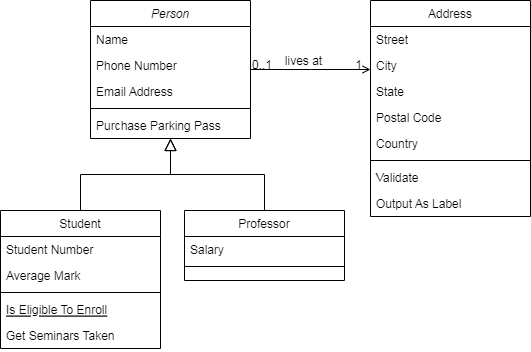

The diagram above was exported from draw.io. Its source (the exported page's mxGraphModel, read from the mxfile embedded in the PNG):
<mxGraphModel dx="880" dy="396" grid="1" gridSize="10" guides="1" tooltips="1" connect="1" arrows="1" fold="1" page="1" pageScale="1" pageWidth="827" pageHeight="1169" math="0" shadow="0">
  <root>
    <mxCell id="WIyWlLk6GJQsqaUBKTNV-0" />
    <mxCell id="WIyWlLk6GJQsqaUBKTNV-1" parent="WIyWlLk6GJQsqaUBKTNV-0" />
    <mxCell id="zkfFHV4jXpPFQw0GAbJ--0" value="Person" style="swimlane;fontStyle=2;align=center;verticalAlign=top;childLayout=stackLayout;horizontal=1;startSize=26;horizontalStack=0;resizeParent=1;resizeLast=0;collapsible=1;marginBottom=0;rounded=0;shadow=0;strokeWidth=1;" parent="WIyWlLk6GJQsqaUBKTNV-1" vertex="1">
      <mxGeometry x="160" y="130" width="160" height="138" as="geometry">
        <mxRectangle x="230" y="140" width="160" height="26" as="alternateBounds" />
      </mxGeometry>
    </mxCell>
    <mxCell id="zkfFHV4jXpPFQw0GAbJ--1" value="Name" style="text;align=left;verticalAlign=top;spacingLeft=4;spacingRight=4;overflow=hidden;rotatable=0;points=[[0,0.5],[1,0.5]];portConstraint=eastwest;" parent="zkfFHV4jXpPFQw0GAbJ--0" vertex="1">
      <mxGeometry y="26" width="160" height="26" as="geometry" />
    </mxCell>
    <mxCell id="zkfFHV4jXpPFQw0GAbJ--2" value="Phone Number" style="text;align=left;verticalAlign=top;spacingLeft=4;spacingRight=4;overflow=hidden;rotatable=0;points=[[0,0.5],[1,0.5]];portConstraint=eastwest;rounded=0;shadow=0;html=0;" parent="zkfFHV4jXpPFQw0GAbJ--0" vertex="1">
      <mxGeometry y="52" width="160" height="26" as="geometry" />
    </mxCell>
    <mxCell id="zkfFHV4jXpPFQw0GAbJ--3" value="Email Address" style="text;align=left;verticalAlign=top;spacingLeft=4;spacingRight=4;overflow=hidden;rotatable=0;points=[[0,0.5],[1,0.5]];portConstraint=eastwest;rounded=0;shadow=0;html=0;" parent="zkfFHV4jXpPFQw0GAbJ--0" vertex="1">
      <mxGeometry y="78" width="160" height="26" as="geometry" />
    </mxCell>
    <mxCell id="zkfFHV4jXpPFQw0GAbJ--4" value="" style="line;html=1;strokeWidth=1;align=left;verticalAlign=middle;spacingTop=-1;spacingLeft=3;spacingRight=3;rotatable=0;labelPosition=right;points=[];portConstraint=eastwest;" parent="zkfFHV4jXpPFQw0GAbJ--0" vertex="1">
      <mxGeometry y="104" width="160" height="8" as="geometry" />
    </mxCell>
    <mxCell id="zkfFHV4jXpPFQw0GAbJ--5" value="Purchase Parking Pass" style="text;align=left;verticalAlign=top;spacingLeft=4;spacingRight=4;overflow=hidden;rotatable=0;points=[[0,0.5],[1,0.5]];portConstraint=eastwest;" parent="zkfFHV4jXpPFQw0GAbJ--0" vertex="1">
      <mxGeometry y="112" width="160" height="26" as="geometry" />
    </mxCell>
    <mxCell id="zkfFHV4jXpPFQw0GAbJ--6" value="Student" style="swimlane;fontStyle=0;align=center;verticalAlign=top;childLayout=stackLayout;horizontal=1;startSize=26;horizontalStack=0;resizeParent=1;resizeLast=0;collapsible=1;marginBottom=0;rounded=0;shadow=0;strokeWidth=1;" parent="WIyWlLk6GJQsqaUBKTNV-1" vertex="1">
      <mxGeometry x="70" y="340" width="160" height="138" as="geometry">
        <mxRectangle x="130" y="380" width="160" height="26" as="alternateBounds" />
      </mxGeometry>
    </mxCell>
    <mxCell id="zkfFHV4jXpPFQw0GAbJ--7" value="Student Number" style="text;align=left;verticalAlign=top;spacingLeft=4;spacingRight=4;overflow=hidden;rotatable=0;points=[[0,0.5],[1,0.5]];portConstraint=eastwest;" parent="zkfFHV4jXpPFQw0GAbJ--6" vertex="1">
      <mxGeometry y="26" width="160" height="26" as="geometry" />
    </mxCell>
    <mxCell id="zkfFHV4jXpPFQw0GAbJ--8" value="Average Mark" style="text;align=left;verticalAlign=top;spacingLeft=4;spacingRight=4;overflow=hidden;rotatable=0;points=[[0,0.5],[1,0.5]];portConstraint=eastwest;rounded=0;shadow=0;html=0;" parent="zkfFHV4jXpPFQw0GAbJ--6" vertex="1">
      <mxGeometry y="52" width="160" height="26" as="geometry" />
    </mxCell>
    <mxCell id="zkfFHV4jXpPFQw0GAbJ--9" value="" style="line;html=1;strokeWidth=1;align=left;verticalAlign=middle;spacingTop=-1;spacingLeft=3;spacingRight=3;rotatable=0;labelPosition=right;points=[];portConstraint=eastwest;" parent="zkfFHV4jXpPFQw0GAbJ--6" vertex="1">
      <mxGeometry y="78" width="160" height="8" as="geometry" />
    </mxCell>
    <mxCell id="zkfFHV4jXpPFQw0GAbJ--10" value="Is Eligible To Enroll" style="text;align=left;verticalAlign=top;spacingLeft=4;spacingRight=4;overflow=hidden;rotatable=0;points=[[0,0.5],[1,0.5]];portConstraint=eastwest;fontStyle=4" parent="zkfFHV4jXpPFQw0GAbJ--6" vertex="1">
      <mxGeometry y="86" width="160" height="26" as="geometry" />
    </mxCell>
    <mxCell id="zkfFHV4jXpPFQw0GAbJ--11" value="Get Seminars Taken" style="text;align=left;verticalAlign=top;spacingLeft=4;spacingRight=4;overflow=hidden;rotatable=0;points=[[0,0.5],[1,0.5]];portConstraint=eastwest;" parent="zkfFHV4jXpPFQw0GAbJ--6" vertex="1">
      <mxGeometry y="112" width="160" height="26" as="geometry" />
    </mxCell>
    <mxCell id="zkfFHV4jXpPFQw0GAbJ--12" value="" style="endArrow=block;endSize=10;endFill=0;shadow=0;strokeWidth=1;rounded=0;edgeStyle=elbowEdgeStyle;elbow=vertical;" parent="WIyWlLk6GJQsqaUBKTNV-1" source="zkfFHV4jXpPFQw0GAbJ--6" target="zkfFHV4jXpPFQw0GAbJ--0" edge="1">
      <mxGeometry width="160" relative="1" as="geometry">
        <mxPoint x="200" y="203" as="sourcePoint" />
        <mxPoint x="200" y="203" as="targetPoint" />
      </mxGeometry>
    </mxCell>
    <mxCell id="zkfFHV4jXpPFQw0GAbJ--13" value="Professor" style="swimlane;fontStyle=0;align=center;verticalAlign=top;childLayout=stackLayout;horizontal=1;startSize=26;horizontalStack=0;resizeParent=1;resizeLast=0;collapsible=1;marginBottom=0;rounded=0;shadow=0;strokeWidth=1;" parent="WIyWlLk6GJQsqaUBKTNV-1" vertex="1">
      <mxGeometry x="254" y="340" width="160" height="70" as="geometry">
        <mxRectangle x="340" y="380" width="170" height="26" as="alternateBounds" />
      </mxGeometry>
    </mxCell>
    <mxCell id="zkfFHV4jXpPFQw0GAbJ--14" value="Salary" style="text;align=left;verticalAlign=top;spacingLeft=4;spacingRight=4;overflow=hidden;rotatable=0;points=[[0,0.5],[1,0.5]];portConstraint=eastwest;" parent="zkfFHV4jXpPFQw0GAbJ--13" vertex="1">
      <mxGeometry y="26" width="160" height="26" as="geometry" />
    </mxCell>
    <mxCell id="zkfFHV4jXpPFQw0GAbJ--15" value="" style="line;html=1;strokeWidth=1;align=left;verticalAlign=middle;spacingTop=-1;spacingLeft=3;spacingRight=3;rotatable=0;labelPosition=right;points=[];portConstraint=eastwest;" parent="zkfFHV4jXpPFQw0GAbJ--13" vertex="1">
      <mxGeometry y="52" width="160" height="8" as="geometry" />
    </mxCell>
    <mxCell id="zkfFHV4jXpPFQw0GAbJ--16" value="" style="endArrow=block;endSize=10;endFill=0;shadow=0;strokeWidth=1;rounded=0;edgeStyle=elbowEdgeStyle;elbow=vertical;" parent="WIyWlLk6GJQsqaUBKTNV-1" source="zkfFHV4jXpPFQw0GAbJ--13" target="zkfFHV4jXpPFQw0GAbJ--0" edge="1">
      <mxGeometry width="160" relative="1" as="geometry">
        <mxPoint x="210" y="373" as="sourcePoint" />
        <mxPoint x="310" y="271" as="targetPoint" />
      </mxGeometry>
    </mxCell>
    <mxCell id="zkfFHV4jXpPFQw0GAbJ--17" value="Address" style="swimlane;fontStyle=0;align=center;verticalAlign=top;childLayout=stackLayout;horizontal=1;startSize=26;horizontalStack=0;resizeParent=1;resizeLast=0;collapsible=1;marginBottom=0;rounded=0;shadow=0;strokeWidth=1;" parent="WIyWlLk6GJQsqaUBKTNV-1" vertex="1">
      <mxGeometry x="440" y="130" width="160" height="216" as="geometry">
        <mxRectangle x="550" y="140" width="160" height="26" as="alternateBounds" />
      </mxGeometry>
    </mxCell>
    <mxCell id="zkfFHV4jXpPFQw0GAbJ--18" value="Street" style="text;align=left;verticalAlign=top;spacingLeft=4;spacingRight=4;overflow=hidden;rotatable=0;points=[[0,0.5],[1,0.5]];portConstraint=eastwest;" parent="zkfFHV4jXpPFQw0GAbJ--17" vertex="1">
      <mxGeometry y="26" width="160" height="26" as="geometry" />
    </mxCell>
    <mxCell id="zkfFHV4jXpPFQw0GAbJ--19" value="City" style="text;align=left;verticalAlign=top;spacingLeft=4;spacingRight=4;overflow=hidden;rotatable=0;points=[[0,0.5],[1,0.5]];portConstraint=eastwest;rounded=0;shadow=0;html=0;" parent="zkfFHV4jXpPFQw0GAbJ--17" vertex="1">
      <mxGeometry y="52" width="160" height="26" as="geometry" />
    </mxCell>
    <mxCell id="zkfFHV4jXpPFQw0GAbJ--20" value="State" style="text;align=left;verticalAlign=top;spacingLeft=4;spacingRight=4;overflow=hidden;rotatable=0;points=[[0,0.5],[1,0.5]];portConstraint=eastwest;rounded=0;shadow=0;html=0;" parent="zkfFHV4jXpPFQw0GAbJ--17" vertex="1">
      <mxGeometry y="78" width="160" height="26" as="geometry" />
    </mxCell>
    <mxCell id="zkfFHV4jXpPFQw0GAbJ--21" value="Postal Code" style="text;align=left;verticalAlign=top;spacingLeft=4;spacingRight=4;overflow=hidden;rotatable=0;points=[[0,0.5],[1,0.5]];portConstraint=eastwest;rounded=0;shadow=0;html=0;" parent="zkfFHV4jXpPFQw0GAbJ--17" vertex="1">
      <mxGeometry y="104" width="160" height="26" as="geometry" />
    </mxCell>
    <mxCell id="zkfFHV4jXpPFQw0GAbJ--22" value="Country" style="text;align=left;verticalAlign=top;spacingLeft=4;spacingRight=4;overflow=hidden;rotatable=0;points=[[0,0.5],[1,0.5]];portConstraint=eastwest;rounded=0;shadow=0;html=0;" parent="zkfFHV4jXpPFQw0GAbJ--17" vertex="1">
      <mxGeometry y="130" width="160" height="26" as="geometry" />
    </mxCell>
    <mxCell id="zkfFHV4jXpPFQw0GAbJ--23" value="" style="line;html=1;strokeWidth=1;align=left;verticalAlign=middle;spacingTop=-1;spacingLeft=3;spacingRight=3;rotatable=0;labelPosition=right;points=[];portConstraint=eastwest;" parent="zkfFHV4jXpPFQw0GAbJ--17" vertex="1">
      <mxGeometry y="156" width="160" height="8" as="geometry" />
    </mxCell>
    <mxCell id="zkfFHV4jXpPFQw0GAbJ--24" value="Validate" style="text;align=left;verticalAlign=top;spacingLeft=4;spacingRight=4;overflow=hidden;rotatable=0;points=[[0,0.5],[1,0.5]];portConstraint=eastwest;" parent="zkfFHV4jXpPFQw0GAbJ--17" vertex="1">
      <mxGeometry y="164" width="160" height="26" as="geometry" />
    </mxCell>
    <mxCell id="zkfFHV4jXpPFQw0GAbJ--25" value="Output As Label" style="text;align=left;verticalAlign=top;spacingLeft=4;spacingRight=4;overflow=hidden;rotatable=0;points=[[0,0.5],[1,0.5]];portConstraint=eastwest;" parent="zkfFHV4jXpPFQw0GAbJ--17" vertex="1">
      <mxGeometry y="190" width="160" height="26" as="geometry" />
    </mxCell>
    <mxCell id="zkfFHV4jXpPFQw0GAbJ--26" value="" style="endArrow=open;shadow=0;strokeWidth=1;rounded=0;endFill=1;edgeStyle=elbowEdgeStyle;elbow=vertical;" parent="WIyWlLk6GJQsqaUBKTNV-1" source="zkfFHV4jXpPFQw0GAbJ--0" target="zkfFHV4jXpPFQw0GAbJ--17" edge="1">
      <mxGeometry x="0.5" y="41" relative="1" as="geometry">
        <mxPoint x="380" y="192" as="sourcePoint" />
        <mxPoint x="540" y="192" as="targetPoint" />
        <mxPoint x="-40" y="32" as="offset" />
      </mxGeometry>
    </mxCell>
    <mxCell id="zkfFHV4jXpPFQw0GAbJ--27" value="0..1" style="resizable=0;align=left;verticalAlign=bottom;labelBackgroundColor=none;fontSize=12;" parent="zkfFHV4jXpPFQw0GAbJ--26" connectable="0" vertex="1">
      <mxGeometry x="-1" relative="1" as="geometry">
        <mxPoint y="4" as="offset" />
      </mxGeometry>
    </mxCell>
    <mxCell id="zkfFHV4jXpPFQw0GAbJ--28" value="1" style="resizable=0;align=right;verticalAlign=bottom;labelBackgroundColor=none;fontSize=12;" parent="zkfFHV4jXpPFQw0GAbJ--26" connectable="0" vertex="1">
      <mxGeometry x="1" relative="1" as="geometry">
        <mxPoint x="-7" y="4" as="offset" />
      </mxGeometry>
    </mxCell>
    <mxCell id="zkfFHV4jXpPFQw0GAbJ--29" value="lives at" style="text;html=1;resizable=0;points=[];;align=center;verticalAlign=middle;labelBackgroundColor=none;rounded=0;shadow=0;strokeWidth=1;fontSize=12;" parent="zkfFHV4jXpPFQw0GAbJ--26" vertex="1" connectable="0">
      <mxGeometry x="0.5" y="49" relative="1" as="geometry">
        <mxPoint x="-38" y="40" as="offset" />
      </mxGeometry>
    </mxCell>
  </root>
</mxGraphModel>